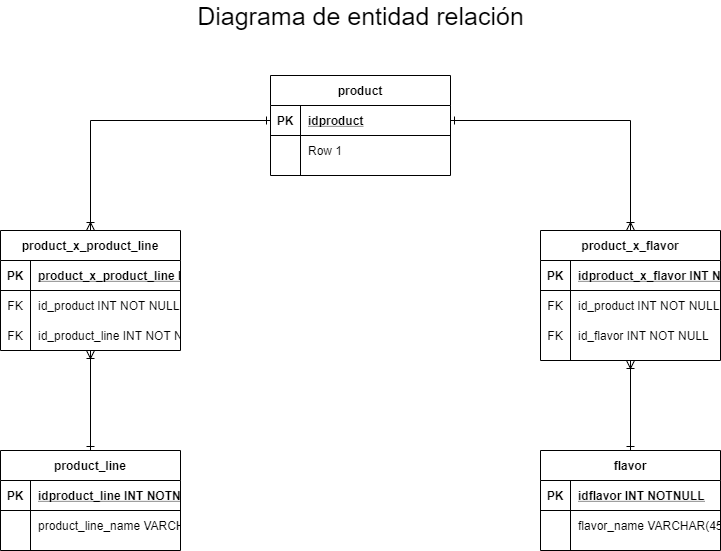

The diagram above was exported from draw.io. Its source (the exported page's mxGraphModel, read from the mxfile embedded in the PNG):
<mxGraphModel dx="868" dy="488" grid="1" gridSize="10" guides="1" tooltips="1" connect="1" arrows="1" fold="1" page="1" pageScale="1" pageWidth="827" pageHeight="1169" math="0" shadow="0">
  <root>
    <mxCell id="0" />
    <mxCell id="1" parent="0" />
    <mxCell id="eMemNlbstQSuVswDksr0-1" value="product" style="shape=table;startSize=30;container=1;collapsible=1;childLayout=tableLayout;fixedRows=1;rowLines=0;fontStyle=1;align=center;resizeLast=1;" vertex="1" parent="1">
      <mxGeometry x="310" y="110" width="180" height="100" as="geometry" />
    </mxCell>
    <mxCell id="eMemNlbstQSuVswDksr0-2" value="" style="shape=partialRectangle;collapsible=0;dropTarget=0;pointerEvents=0;fillColor=none;top=0;left=0;bottom=1;right=0;points=[[0,0.5],[1,0.5]];portConstraint=eastwest;" vertex="1" parent="eMemNlbstQSuVswDksr0-1">
      <mxGeometry y="30" width="180" height="30" as="geometry" />
    </mxCell>
    <mxCell id="eMemNlbstQSuVswDksr0-3" value="PK" style="shape=partialRectangle;connectable=0;fillColor=none;top=0;left=0;bottom=0;right=0;fontStyle=1;overflow=hidden;" vertex="1" parent="eMemNlbstQSuVswDksr0-2">
      <mxGeometry width="30" height="30" as="geometry" />
    </mxCell>
    <mxCell id="eMemNlbstQSuVswDksr0-4" value="idproduct" style="shape=partialRectangle;connectable=0;fillColor=none;top=0;left=0;bottom=0;right=0;align=left;spacingLeft=6;fontStyle=5;overflow=hidden;" vertex="1" parent="eMemNlbstQSuVswDksr0-2">
      <mxGeometry x="30" width="150" height="30" as="geometry" />
    </mxCell>
    <mxCell id="eMemNlbstQSuVswDksr0-5" value="" style="shape=partialRectangle;collapsible=0;dropTarget=0;pointerEvents=0;fillColor=none;top=0;left=0;bottom=0;right=0;points=[[0,0.5],[1,0.5]];portConstraint=eastwest;" vertex="1" parent="eMemNlbstQSuVswDksr0-1">
      <mxGeometry y="60" width="180" height="30" as="geometry" />
    </mxCell>
    <mxCell id="eMemNlbstQSuVswDksr0-6" value="" style="shape=partialRectangle;connectable=0;fillColor=none;top=0;left=0;bottom=0;right=0;editable=1;overflow=hidden;" vertex="1" parent="eMemNlbstQSuVswDksr0-5">
      <mxGeometry width="30" height="30" as="geometry" />
    </mxCell>
    <mxCell id="eMemNlbstQSuVswDksr0-7" value="Row 1" style="shape=partialRectangle;connectable=0;fillColor=none;top=0;left=0;bottom=0;right=0;align=left;spacingLeft=6;overflow=hidden;" vertex="1" parent="eMemNlbstQSuVswDksr0-5">
      <mxGeometry x="30" width="150" height="30" as="geometry" />
    </mxCell>
    <mxCell id="eMemNlbstQSuVswDksr0-91" style="edgeStyle=orthogonalEdgeStyle;rounded=0;orthogonalLoop=1;jettySize=auto;html=1;startArrow=ERoneToMany;startFill=0;endArrow=ERone;endFill=0;" edge="1" parent="1" source="eMemNlbstQSuVswDksr0-14" target="eMemNlbstQSuVswDksr0-40">
      <mxGeometry relative="1" as="geometry" />
    </mxCell>
    <mxCell id="eMemNlbstQSuVswDksr0-90" style="edgeStyle=orthogonalEdgeStyle;rounded=0;orthogonalLoop=1;jettySize=auto;html=1;exitX=0.5;exitY=1;exitDx=0;exitDy=0;entryX=0.5;entryY=0;entryDx=0;entryDy=0;endArrow=ERone;endFill=0;startArrow=ERoneToMany;startFill=0;" edge="1" parent="1" source="eMemNlbstQSuVswDksr0-27" target="eMemNlbstQSuVswDksr0-53">
      <mxGeometry relative="1" as="geometry" />
    </mxCell>
    <mxCell id="eMemNlbstQSuVswDksr0-88" style="edgeStyle=orthogonalEdgeStyle;rounded=0;orthogonalLoop=1;jettySize=auto;html=1;startArrow=ERone;startFill=0;endArrow=ERoneToMany;endFill=0;" edge="1" parent="1" source="eMemNlbstQSuVswDksr0-2" target="eMemNlbstQSuVswDksr0-14">
      <mxGeometry relative="1" as="geometry" />
    </mxCell>
    <mxCell id="eMemNlbstQSuVswDksr0-89" style="edgeStyle=orthogonalEdgeStyle;rounded=0;orthogonalLoop=1;jettySize=auto;html=1;exitX=1;exitY=0.5;exitDx=0;exitDy=0;entryX=0.5;entryY=0;entryDx=0;entryDy=0;startArrow=ERone;startFill=0;endArrow=ERoneToMany;endFill=0;" edge="1" parent="1" source="eMemNlbstQSuVswDksr0-2" target="eMemNlbstQSuVswDksr0-27">
      <mxGeometry relative="1" as="geometry" />
    </mxCell>
    <mxCell id="eMemNlbstQSuVswDksr0-40" value="product_line" style="shape=table;startSize=30;container=1;collapsible=1;childLayout=tableLayout;fixedRows=1;rowLines=0;fontStyle=1;align=center;resizeLast=1;" vertex="1" parent="1">
      <mxGeometry x="40" y="485" width="180" height="100" as="geometry" />
    </mxCell>
    <mxCell id="eMemNlbstQSuVswDksr0-41" value="" style="shape=partialRectangle;collapsible=0;dropTarget=0;pointerEvents=0;fillColor=none;top=0;left=0;bottom=1;right=0;points=[[0,0.5],[1,0.5]];portConstraint=eastwest;" vertex="1" parent="eMemNlbstQSuVswDksr0-40">
      <mxGeometry y="30" width="180" height="30" as="geometry" />
    </mxCell>
    <mxCell id="eMemNlbstQSuVswDksr0-42" value="PK" style="shape=partialRectangle;connectable=0;fillColor=none;top=0;left=0;bottom=0;right=0;fontStyle=1;overflow=hidden;" vertex="1" parent="eMemNlbstQSuVswDksr0-41">
      <mxGeometry width="30" height="30" as="geometry" />
    </mxCell>
    <mxCell id="eMemNlbstQSuVswDksr0-43" value="idproduct_line INT NOTNULL" style="shape=partialRectangle;connectable=0;fillColor=none;top=0;left=0;bottom=0;right=0;align=left;spacingLeft=6;fontStyle=5;overflow=hidden;" vertex="1" parent="eMemNlbstQSuVswDksr0-41">
      <mxGeometry x="30" width="150" height="30" as="geometry" />
    </mxCell>
    <mxCell id="eMemNlbstQSuVswDksr0-44" value="" style="shape=partialRectangle;collapsible=0;dropTarget=0;pointerEvents=0;fillColor=none;top=0;left=0;bottom=0;right=0;points=[[0,0.5],[1,0.5]];portConstraint=eastwest;" vertex="1" parent="eMemNlbstQSuVswDksr0-40">
      <mxGeometry y="60" width="180" height="30" as="geometry" />
    </mxCell>
    <mxCell id="eMemNlbstQSuVswDksr0-45" value="" style="shape=partialRectangle;connectable=0;fillColor=none;top=0;left=0;bottom=0;right=0;editable=1;overflow=hidden;" vertex="1" parent="eMemNlbstQSuVswDksr0-44">
      <mxGeometry width="30" height="30" as="geometry" />
    </mxCell>
    <mxCell id="eMemNlbstQSuVswDksr0-46" value="product_line_name VARCHAR(45)" style="shape=partialRectangle;connectable=0;fillColor=none;top=0;left=0;bottom=0;right=0;align=left;spacingLeft=6;overflow=hidden;" vertex="1" parent="eMemNlbstQSuVswDksr0-44">
      <mxGeometry x="30" width="150" height="30" as="geometry" />
    </mxCell>
    <mxCell id="eMemNlbstQSuVswDksr0-53" value="flavor" style="shape=table;startSize=30;container=1;collapsible=1;childLayout=tableLayout;fixedRows=1;rowLines=0;fontStyle=1;align=center;resizeLast=1;" vertex="1" parent="1">
      <mxGeometry x="580" y="485" width="180" height="100" as="geometry" />
    </mxCell>
    <mxCell id="eMemNlbstQSuVswDksr0-54" value="" style="shape=partialRectangle;collapsible=0;dropTarget=0;pointerEvents=0;fillColor=none;top=0;left=0;bottom=1;right=0;points=[[0,0.5],[1,0.5]];portConstraint=eastwest;" vertex="1" parent="eMemNlbstQSuVswDksr0-53">
      <mxGeometry y="30" width="180" height="30" as="geometry" />
    </mxCell>
    <mxCell id="eMemNlbstQSuVswDksr0-55" value="PK" style="shape=partialRectangle;connectable=0;fillColor=none;top=0;left=0;bottom=0;right=0;fontStyle=1;overflow=hidden;" vertex="1" parent="eMemNlbstQSuVswDksr0-54">
      <mxGeometry width="30" height="30" as="geometry" />
    </mxCell>
    <mxCell id="eMemNlbstQSuVswDksr0-56" value="idflavor INT NOTNULL" style="shape=partialRectangle;connectable=0;fillColor=none;top=0;left=0;bottom=0;right=0;align=left;spacingLeft=6;fontStyle=5;overflow=hidden;" vertex="1" parent="eMemNlbstQSuVswDksr0-54">
      <mxGeometry x="30" width="150" height="30" as="geometry" />
    </mxCell>
    <mxCell id="eMemNlbstQSuVswDksr0-57" value="" style="shape=partialRectangle;collapsible=0;dropTarget=0;pointerEvents=0;fillColor=none;top=0;left=0;bottom=0;right=0;points=[[0,0.5],[1,0.5]];portConstraint=eastwest;" vertex="1" parent="eMemNlbstQSuVswDksr0-53">
      <mxGeometry y="60" width="180" height="30" as="geometry" />
    </mxCell>
    <mxCell id="eMemNlbstQSuVswDksr0-58" value="" style="shape=partialRectangle;connectable=0;fillColor=none;top=0;left=0;bottom=0;right=0;editable=1;overflow=hidden;" vertex="1" parent="eMemNlbstQSuVswDksr0-57">
      <mxGeometry width="30" height="30" as="geometry" />
    </mxCell>
    <mxCell id="eMemNlbstQSuVswDksr0-59" value="flavor_name VARCHAR(45)" style="shape=partialRectangle;connectable=0;fillColor=none;top=0;left=0;bottom=0;right=0;align=left;spacingLeft=6;overflow=hidden;" vertex="1" parent="eMemNlbstQSuVswDksr0-57">
      <mxGeometry x="30" width="150" height="30" as="geometry" />
    </mxCell>
    <mxCell id="eMemNlbstQSuVswDksr0-14" value="product_x_product_line" style="shape=table;startSize=30;container=1;collapsible=1;childLayout=tableLayout;fixedRows=1;rowLines=0;fontStyle=1;align=center;resizeLast=1;" vertex="1" parent="1">
      <mxGeometry x="40" y="265" width="180" height="120" as="geometry" />
    </mxCell>
    <mxCell id="eMemNlbstQSuVswDksr0-15" value="" style="shape=partialRectangle;collapsible=0;dropTarget=0;pointerEvents=0;fillColor=none;top=0;left=0;bottom=1;right=0;points=[[0,0.5],[1,0.5]];portConstraint=eastwest;" vertex="1" parent="eMemNlbstQSuVswDksr0-14">
      <mxGeometry y="30" width="180" height="30" as="geometry" />
    </mxCell>
    <mxCell id="eMemNlbstQSuVswDksr0-16" value="PK" style="shape=partialRectangle;connectable=0;fillColor=none;top=0;left=0;bottom=0;right=0;fontStyle=1;overflow=hidden;" vertex="1" parent="eMemNlbstQSuVswDksr0-15">
      <mxGeometry width="30" height="30" as="geometry" />
    </mxCell>
    <mxCell id="eMemNlbstQSuVswDksr0-17" value="product_x_product_line INT NOTNULL" style="shape=partialRectangle;connectable=0;fillColor=none;top=0;left=0;bottom=0;right=0;align=left;spacingLeft=6;fontStyle=5;overflow=hidden;" vertex="1" parent="eMemNlbstQSuVswDksr0-15">
      <mxGeometry x="30" width="150" height="30" as="geometry" />
    </mxCell>
    <mxCell id="eMemNlbstQSuVswDksr0-18" value="" style="shape=partialRectangle;collapsible=0;dropTarget=0;pointerEvents=0;fillColor=none;top=0;left=0;bottom=0;right=0;points=[[0,0.5],[1,0.5]];portConstraint=eastwest;" vertex="1" parent="eMemNlbstQSuVswDksr0-14">
      <mxGeometry y="60" width="180" height="30" as="geometry" />
    </mxCell>
    <mxCell id="eMemNlbstQSuVswDksr0-19" value="FK" style="shape=partialRectangle;connectable=0;fillColor=none;top=0;left=0;bottom=0;right=0;editable=1;overflow=hidden;" vertex="1" parent="eMemNlbstQSuVswDksr0-18">
      <mxGeometry width="30" height="30" as="geometry" />
    </mxCell>
    <mxCell id="eMemNlbstQSuVswDksr0-20" value="id_product INT NOT NULL" style="shape=partialRectangle;connectable=0;fillColor=none;top=0;left=0;bottom=0;right=0;align=left;spacingLeft=6;overflow=hidden;" vertex="1" parent="eMemNlbstQSuVswDksr0-18">
      <mxGeometry x="30" width="150" height="30" as="geometry" />
    </mxCell>
    <mxCell id="eMemNlbstQSuVswDksr0-21" value="" style="shape=partialRectangle;collapsible=0;dropTarget=0;pointerEvents=0;fillColor=none;top=0;left=0;bottom=0;right=0;points=[[0,0.5],[1,0.5]];portConstraint=eastwest;" vertex="1" parent="eMemNlbstQSuVswDksr0-14">
      <mxGeometry y="90" width="180" height="30" as="geometry" />
    </mxCell>
    <mxCell id="eMemNlbstQSuVswDksr0-22" value="FK" style="shape=partialRectangle;connectable=0;fillColor=none;top=0;left=0;bottom=0;right=0;editable=1;overflow=hidden;" vertex="1" parent="eMemNlbstQSuVswDksr0-21">
      <mxGeometry width="30" height="30" as="geometry" />
    </mxCell>
    <mxCell id="eMemNlbstQSuVswDksr0-23" value="id_product_line INT NOT NULL" style="shape=partialRectangle;connectable=0;fillColor=none;top=0;left=0;bottom=0;right=0;align=left;spacingLeft=6;overflow=hidden;" vertex="1" parent="eMemNlbstQSuVswDksr0-21">
      <mxGeometry x="30" width="150" height="30" as="geometry" />
    </mxCell>
    <mxCell id="eMemNlbstQSuVswDksr0-27" value="product_x_flavor" style="shape=table;startSize=30;container=1;collapsible=1;childLayout=tableLayout;fixedRows=1;rowLines=0;fontStyle=1;align=center;resizeLast=1;" vertex="1" parent="1">
      <mxGeometry x="580" y="265" width="180" height="130" as="geometry" />
    </mxCell>
    <mxCell id="eMemNlbstQSuVswDksr0-28" value="" style="shape=partialRectangle;collapsible=0;dropTarget=0;pointerEvents=0;fillColor=none;top=0;left=0;bottom=1;right=0;points=[[0,0.5],[1,0.5]];portConstraint=eastwest;" vertex="1" parent="eMemNlbstQSuVswDksr0-27">
      <mxGeometry y="30" width="180" height="30" as="geometry" />
    </mxCell>
    <mxCell id="eMemNlbstQSuVswDksr0-29" value="PK" style="shape=partialRectangle;connectable=0;fillColor=none;top=0;left=0;bottom=0;right=0;fontStyle=1;overflow=hidden;" vertex="1" parent="eMemNlbstQSuVswDksr0-28">
      <mxGeometry width="30" height="30" as="geometry" />
    </mxCell>
    <mxCell id="eMemNlbstQSuVswDksr0-30" value="idproduct_x_flavor INT NOTNULL" style="shape=partialRectangle;connectable=0;fillColor=none;top=0;left=0;bottom=0;right=0;align=left;spacingLeft=6;fontStyle=5;overflow=hidden;" vertex="1" parent="eMemNlbstQSuVswDksr0-28">
      <mxGeometry x="30" width="150" height="30" as="geometry" />
    </mxCell>
    <mxCell id="eMemNlbstQSuVswDksr0-31" value="" style="shape=partialRectangle;collapsible=0;dropTarget=0;pointerEvents=0;fillColor=none;top=0;left=0;bottom=0;right=0;points=[[0,0.5],[1,0.5]];portConstraint=eastwest;" vertex="1" parent="eMemNlbstQSuVswDksr0-27">
      <mxGeometry y="60" width="180" height="30" as="geometry" />
    </mxCell>
    <mxCell id="eMemNlbstQSuVswDksr0-32" value="FK" style="shape=partialRectangle;connectable=0;fillColor=none;top=0;left=0;bottom=0;right=0;editable=1;overflow=hidden;" vertex="1" parent="eMemNlbstQSuVswDksr0-31">
      <mxGeometry width="30" height="30" as="geometry" />
    </mxCell>
    <mxCell id="eMemNlbstQSuVswDksr0-33" value="id_product INT NOT NULL" style="shape=partialRectangle;connectable=0;fillColor=none;top=0;left=0;bottom=0;right=0;align=left;spacingLeft=6;overflow=hidden;" vertex="1" parent="eMemNlbstQSuVswDksr0-31">
      <mxGeometry x="30" width="150" height="30" as="geometry" />
    </mxCell>
    <mxCell id="eMemNlbstQSuVswDksr0-34" value="" style="shape=partialRectangle;collapsible=0;dropTarget=0;pointerEvents=0;fillColor=none;top=0;left=0;bottom=0;right=0;points=[[0,0.5],[1,0.5]];portConstraint=eastwest;" vertex="1" parent="eMemNlbstQSuVswDksr0-27">
      <mxGeometry y="90" width="180" height="30" as="geometry" />
    </mxCell>
    <mxCell id="eMemNlbstQSuVswDksr0-35" value="FK" style="shape=partialRectangle;connectable=0;fillColor=none;top=0;left=0;bottom=0;right=0;editable=1;overflow=hidden;" vertex="1" parent="eMemNlbstQSuVswDksr0-34">
      <mxGeometry width="30" height="30" as="geometry" />
    </mxCell>
    <mxCell id="eMemNlbstQSuVswDksr0-36" value="id_flavor INT NOT NULL" style="shape=partialRectangle;connectable=0;fillColor=none;top=0;left=0;bottom=0;right=0;align=left;spacingLeft=6;overflow=hidden;" vertex="1" parent="eMemNlbstQSuVswDksr0-34">
      <mxGeometry x="30" width="150" height="30" as="geometry" />
    </mxCell>
    <mxCell id="eMemNlbstQSuVswDksr0-94" value="&lt;font style=&quot;font-size: 25px&quot;&gt;Diagrama de entidad relación&lt;/font&gt;" style="text;html=1;align=center;verticalAlign=middle;resizable=0;points=[];autosize=1;" vertex="1" parent="1">
      <mxGeometry x="230" y="40" width="340" height="20" as="geometry" />
    </mxCell>
  </root>
</mxGraphModel>